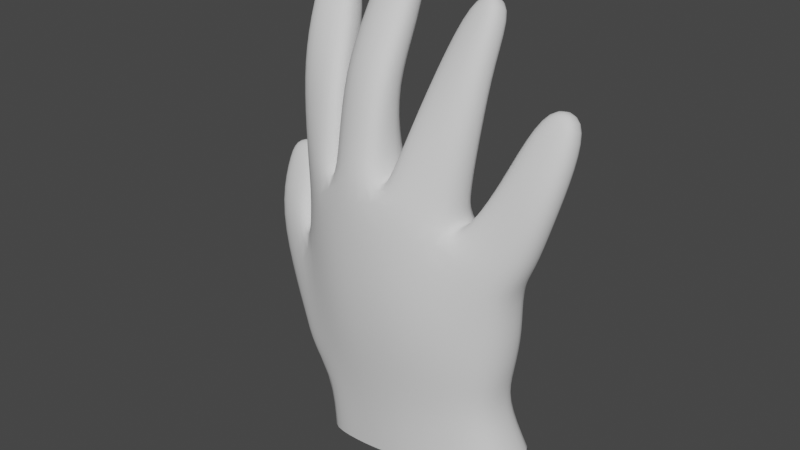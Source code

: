 # Source: hand.blend  (saved by Blender 2.93.21; exported with 4.5.12 LTS)
import bpy
from mathutils import Matrix  # noqa: F401  (used for matrix-valued properties, if any)

bpy.ops.wm.read_factory_settings(use_empty=True)
scene = bpy.context.scene
scene.name = 'Scene'

# ---- collections
col_collection = bpy.data.collections.new('Collection'); scene.collection.children.link(col_collection)

# ---- world
world_world = bpy.data.worlds.new('World'); scene.world = world_world
world_world.use_nodes = True; world_world.node_tree.nodes.clear()
_N = world_world.node_tree.nodes; _L = world_world.node_tree.links
n0 = _N.new('ShaderNodeOutputWorld'); n0.name = 'World Output'; n0.location = (300, 300)
n1 = _N.new('ShaderNodeBackground'); n1.name = 'Background'; n1.location = (10, 300)
n1.inputs[0].default_value = (0.05088, 0.05088, 0.05088, 1.0)
_L.new(n1.outputs[0], n0.inputs[0])
n0.is_active_output = True
world_world.color = (0.05088, 0.05088, 0.05088)
world_world.use_sun_shadow = False
world_world.sun_shadow_jitter_overblur = 0.0

# ---- meshes
me_cube_001 = bpy.data.meshes.new('Cube.001')
me_cube_001.from_pydata([(-0.8368, -1.497, -1.095), (-1.05, -1.255, 0.7315), (-0.7234, 1.938, -1.068), (-1.032, 0.9695, 0.7178), (0.7901, -1.275, -0.8406), (0.9442, -1.627, 0.4157), (0.824, 1.066, -0.8384), (0.979, 0.6858, 0.4079), (0.383, 0.8641, -0.898), (0.01854, 1.015, -0.9842), (-0.434, 2.115, -0.8068), (-0.559, 0.4678, 0.9781), (-0.01516, -0.03478, 1.063), (0.5407, 0.3365, 0.8008), (-0.4483, -1.79, -1.038), (-0.0942, -1.968, -0.9605), (0.2904, -1.876, -0.8989), (0.5003, -2.075, 0.8271), (-0.05725, -2.62, 1.087), (-0.5882, -2.258, 0.9871), (-1.046, -1.346, 0.1712), (-1.065, 0.9145, 0.1145), (0.9645, 0.9395, -0.05184), (0.9346, -1.374, -0.05343), (0.385, -2.53, 0.1976), (-0.09303, -2.593, 0.3641), (-0.5731, -2.405, 0.299), (-0.5447, -0.003062, 0.2979), (-0.02547, -0.3288, 0.3565), (0.4717, 0.247, 0.1913), (-1.061, 1.145, -0.8642), (-1.091, -1.159, -0.8754), (-1.302, 1.029, -0.438), (-1.293, -1.133, -0.3932), (-1.308, -0.7618, 0.4378), (-1.2, 0.5075, 0.3551), (-1.705, -0.3015, 0.275), (-1.605, 0.966, 0.1806), (-1.383, 0.3123, 0.7422), (-1.325, 1.319, 0.6433), (-1.75, 0.5233, 0.6957), (-1.717, 1.42, 0.5293), (-1.551, 1.333, 0.925), (-1.568, 1.848, 0.7964), (-1.777, 1.188, 0.8686), (-1.791, 1.667, 0.7275), (-1.108, -1.168, 1.133), (-1.107, 0.7772, 1.12), (-0.6818, -1.817, 1.184), (-0.6654, 0.3798, 1.171), (-1.19, -0.7791, 1.733), (-1.227, 0.7734, 1.619), (-0.7544, -1.08, 1.819), (-0.7979, 0.5557, 1.652), (-1.305, 1.021, 2.663), (-1.323, 1.935, 2.571), (-1.029, 1.184, 2.686), (-1.05, 2.096, 2.593), (-0.5796, 0.3304, 1.293), (-0.1472, -0.02197, 1.328), (-0.1747, -2.193, 1.357), (-0.5968, -1.839, 1.318), (-0.6267, 0.02342, 1.777), (-0.194, -0.1248, 1.821), (-0.1722, -1.657, 1.999), (-0.5854, -1.339, 1.976), (-0.6078, 2.022, 2.768), (-0.3179, 2.167, 2.776), (-0.2959, 1.229, 2.913), (-0.5892, 1.082, 2.905), (0.07191, -0.2751, 1.195), (0.5235, 0.05091, 1.105), (0.4993, -1.781, 1.155), (0.04423, -2.271, 1.224), (0.1724, 0.1784, 1.675), (0.5836, 0.1245, 1.641), (0.5487, -1.314, 1.738), (0.1397, -1.297, 1.76), (0.3753, 1.591, 2.559), (0.6353, 1.297, 2.555), (0.5915, 0.4482, 2.66), (0.328, 0.7458, 2.664), (0.7104, 0.2001, 0.8877), (1.115, 0.4634, 0.6459), (1.107, -1.26, 0.6668), (0.6903, -1.642, 0.9182), (0.8872, 0.3877, 1.197), (1.271, 0.2817, 1.069), (1.24, -1.085, 1.159), (0.8558, -1.032, 1.288), (1.113, 1.071, 1.879), (1.37, 0.9471, 1.861), (1.355, 0.08043, 1.937), (1.095, 0.2046, 1.956), (-1.293, 1.279, 2.047), (-0.8927, 1.504, 2.08), (-1.262, -0.08501, 2.178), (-0.8629, 0.05803, 2.217), (-0.23, 0.9813, 2.239), (-0.2047, -0.2849, 2.416), (-0.642, 1.017, 2.205), (-0.6071, -0.2012, 2.395), (0.266, 0.8794, 2.111), (0.6152, 0.5342, 2.115), (0.2094, -0.2137, 2.249), (0.555, -0.5611, 2.255), (0.9676, -0.571, 1.609), (0.9951, 0.7402, 1.502), (1.359, 0.6326, 1.485), (1.335, -0.5921, 1.593), (-0.8619, -0.1571, -1.183), (-1.135, 0.05064, 0.7079), (0.8773, -0.1135, -0.8292), (1.036, -0.4065, 0.367), (0.5487, -0.9068, 0.887), (-0.03369, -1.425, 1.169), (-0.5942, -0.938, 1.068), (1.029, -0.1359, -0.0767), (-1.131, -0.4769, 0.2911), (-1.112, 0.02631, -0.8894), (-1.352, -0.1189, -0.4841), (-1.198, -0.2685, 0.4158), (-1.711, 0.392, 0.2014), (-1.3, 0.7684, 0.7079), (-1.787, 1.001, 0.5917), (-1.553, 1.611, 0.8783), (-1.8, 1.445, 0.797), (-1.177, -0.1514, 1.114), (-0.6159, -0.8656, 1.191), (-1.274, -0.04435, 1.665), (-0.7088, -0.5959, 1.761), (-1.333, 1.493, 2.639), (-1.028, 1.673, 2.665), (-0.09829, -1.185, 1.353), (-0.652, -0.7252, 1.3), (-0.1222, -0.852, 1.916), (-0.6721, -0.565, 1.871), (-0.291, 1.755, 2.871), (-0.6177, 1.592, 2.862), (0.5776, -0.7404, 1.121), (-0.008818, -1.383, 1.224), (0.6318, -0.4711, 1.679), (0.09463, -0.6593, 1.731), (0.6315, 0.8802, 2.629), (0.3387, 1.213, 2.634), (1.17, -0.3732, 0.6182), (0.6355, -0.8091, 0.9405), (1.31, -0.4286, 1.092), (0.8086, -0.3334, 1.259), (1.379, 0.518, 1.915), (1.092, 0.6562, 1.938), (-0.8202, 0.6684, 2.143), (-1.338, 0.5578, 2.105), (-0.7014, 0.5994, 2.285), (-0.1574, 0.3916, 2.329), (0.6378, -0.07227, 2.185), (0.1844, 0.3832, 2.18), (1.401, -0.006596, 1.533), (0.9192, -0.01011, 1.557), (-0.899, 1.435, -0.4531), (0.9051, 1.011, -0.4419), (0.873, -1.358, -0.4433), (0.3458, -2.306, -0.3433), (-0.0934, -2.449, -0.2877), (-0.5201, -2.209, -0.3677), (-0.3505, 0.7913, -0.3012), (0.03574, 0.09187, -0.2899), (0.4454, 0.4048, -0.3484), (-0.9675, -1.49, -0.4615), (-1.178, 1.126, -0.6492), (-1.193, -1.142, -0.6353), (-1.232, -0.0214, -0.6859), (0.9665, -0.1357, -0.4479), (-0.8531, -1.337, -1.626), (-0.8056, 1.799, -1.633), (0.9631, -1.093, -1.342), (1.0, 1.519, -1.341), (0.5082, 1.294, -1.407), (0.09439, 1.475, -1.476), (-0.3172, 1.679, -1.569), (-0.4189, -1.663, -1.562), (-0.0234, -1.862, -1.476), (0.4059, -1.761, -1.407), (-0.8931, 0.07082, -1.734), (1.064, 0.2094, -1.328), (-0.2116, 1.355, -0.9565)], [], [(118, 111, 3, 21), (29, 13, 7, 22), (117, 113, 5, 23), (26, 19, 1, 20), (11, 3, 47, 49), (17, 5, 84, 85), (13, 12, 70, 71), (116, 19, 61, 134), (23, 5, 17, 24), (24, 17, 18, 25), (25, 18, 19, 26), (21, 3, 11, 27), (27, 11, 12, 28), (28, 12, 13, 29), (166, 28, 29, 167), (165, 27, 28, 166), (159, 21, 27, 165), (163, 25, 26, 164), (162, 24, 25, 163), (161, 23, 24, 162), (164, 26, 20, 168), (172, 117, 23, 161), (167, 29, 22, 160), (110, 0, 31, 119), (171, 120, 32, 169), (33, 20, 34, 36), (159, 2, 30, 169), (168, 20, 33, 170), (36, 34, 38, 40), (120, 33, 36, 122), (118, 21, 35, 121), (21, 32, 37, 35), (39, 41, 45, 43), (122, 36, 40, 124), (35, 37, 41, 39), (121, 35, 39, 123), (125, 43, 45, 126), (123, 39, 43, 125), (40, 38, 42, 44), (124, 40, 44, 126), (46, 48, 52, 50), (116, 11, 49, 128), (111, 1, 46, 127), (1, 19, 48, 46), (95, 94, 55, 57), (49, 47, 51, 53), (127, 46, 50, 129), (128, 49, 53, 130), (132, 131, 54, 56), (152, 96, 54, 131), (151, 95, 57, 132), (96, 97, 56, 54), (133, 59, 63, 135), (12, 11, 58, 59), (115, 12, 59, 133), (19, 18, 60, 61), (154, 98, 67, 137), (59, 58, 62, 63), (134, 61, 65, 136), (61, 60, 64, 65), (137, 138, 69, 68), (98, 100, 66, 67), (153, 101, 69, 138), (101, 99, 68, 69), (139, 71, 75, 141), (114, 13, 71, 139), (18, 17, 72, 73), (115, 18, 73, 140), (103, 102, 78, 79), (71, 70, 74, 75), (140, 73, 77, 142), (73, 72, 76, 77), (143, 144, 81, 80), (156, 104, 81, 144), (104, 105, 80, 81), (155, 103, 79, 143), (85, 84, 88, 89), (113, 7, 83, 145), (114, 17, 85, 146), (7, 13, 82, 83), (158, 106, 93, 150), (83, 82, 86, 87), (146, 85, 89, 148), (145, 83, 87, 147), (149, 150, 93, 92), (157, 108, 91, 149), (106, 109, 92, 93), (108, 107, 90, 91), (50, 52, 97, 96), (130, 53, 95, 151), (129, 50, 96, 152), (53, 51, 94, 95), (65, 64, 99, 101), (136, 65, 101, 153), (63, 62, 100, 98), (135, 63, 98, 154), (141, 75, 103, 155), (77, 76, 105, 104), (142, 77, 104, 156), (75, 74, 102, 103), (87, 86, 107, 108), (89, 88, 109, 106), (147, 87, 108, 157), (148, 89, 106, 158), (86, 148, 158, 107), (88, 147, 157, 109), (74, 142, 156, 102), (76, 141, 155, 105), (64, 135, 154, 99), (62, 136, 153, 100), (51, 129, 152, 94), (52, 130, 151, 97), (109, 157, 149, 92), (91, 90, 150, 149), (84, 145, 147, 88), (82, 146, 148, 86), (107, 158, 150, 90), (13, 114, 146, 82), (5, 113, 145, 84), (105, 155, 143, 80), (102, 156, 144, 78), (79, 78, 144, 143), (70, 140, 142, 74), (12, 115, 140, 70), (17, 114, 139, 72), (72, 139, 141, 76), (100, 153, 138, 66), (67, 66, 138, 137), (58, 134, 136, 62), (99, 154, 137, 68), (18, 115, 133, 60), (60, 133, 135, 64), (97, 151, 132, 56), (94, 152, 131, 55), (57, 55, 131, 132), (48, 128, 130, 52), (47, 127, 129, 51), (3, 111, 127, 47), (19, 116, 128, 48), (41, 124, 126, 45), (38, 123, 125, 42), (42, 125, 126, 44), (34, 121, 123, 38), (37, 122, 124, 41), (20, 118, 121, 34), (32, 120, 122, 37), (170, 33, 120, 171), (2, 110, 119, 30), (160, 22, 117, 172), (11, 116, 134, 58), (22, 7, 113, 117), (20, 1, 111, 118), (6, 160, 172, 112), (31, 170, 171, 119), (0, 168, 170, 31), (21, 159, 169, 32), (119, 171, 169, 30), (8, 167, 160, 6), (112, 172, 161, 4), (14, 164, 168, 0), (4, 161, 162, 16), (16, 162, 163, 15), (15, 163, 164, 14), (2, 159, 165, 10), (10, 165, 166, 9), (9, 166, 167, 8), (10, 9, 178, 179), (6, 112, 184, 176), (0, 110, 183, 173), (112, 4, 175, 184), (165, 10, 179, 185), (4, 16, 182, 175), (14, 0, 173, 180), (2, 10, 179, 174), (15, 14, 180, 181), (8, 6, 176, 177), (16, 15, 181, 182), (9, 8, 177, 178), (110, 2, 174, 183)])
me_cube_001.polygons.foreach_set('use_smooth', [True] * 179)
_uv = me_cube_001.uv_layers.new(name='UVMap')
_uv.uv.foreach_set('vector', [0.1597, 0.8547, 0.1538, 0.8352, 0.1486, 0.8127, 0.1575, 0.8075, 0.1047, 0.8176, 0.1125, 0.8356, 0.0892, 0.8403, 0.07447, 0.8286, 0.07109, 0.875, 0.08561, 0.8808, 0.1035, 0.917, 0.09369, 0.9204, 0.129, 0.9321, 0.1245, 0.9221, 0.1454, 0.8746, 0.1555, 0.8896, 0.1346, 0.7995, 0.1486, 0.8127, 0.144, 0.8191, 0.1353, 0.8123, 0.1186, 0.9326, 0.1035, 0.917, 0.1, 0.8992, 0.116, 0.9083, 0.1125, 0.8356, 0.1334, 0.8082, 0.133, 0.8327, 0.1181, 0.8398, 0.1403, 0.8236, 0.1245, 0.9221, 0.1306, 0.883, 0.1463, 0.8002, 0.09369, 0.9204, 0.1035, 0.917, 0.1186, 0.9326, 0.1191, 0.944, 0.1191, 0.944, 0.1186, 0.9326, 0.1052, 1.0, 0.1193, 0.951, 0.1193, 0.951, 0.1052, 1.0, 0.1245, 0.9221, 0.129, 0.9321, 0.1575, 0.8075, 0.1486, 0.8127, 0.1346, 0.7995, 0.1301, 0.8005, 0.1301, 0.8005, 0.1346, 0.7995, 0.1334, 0.8082, 0.1227, 0.8072, 0.1227, 0.8072, 0.1334, 0.8082, 0.1125, 0.8356, 0.1047, 0.8176, 0.1128, 0.7984, 0.1227, 0.8072, 0.1047, 0.8176, 0.09348, 0.8033, 0.1337, 0.7753, 0.1301, 0.8005, 0.1227, 0.8072, 0.1128, 0.7984, 0.1838, 0.7784, 0.1575, 0.8075, 0.1301, 0.8005, 0.1337, 0.7753, 0.1278, 0.9433, 0.1193, 0.951, 0.129, 0.9321, 0.1403, 0.9361, 0.1195, 0.9453, 0.1191, 0.944, 0.1193, 0.951, 0.1278, 0.9433, 0.08775, 0.9307, 0.09369, 0.9204, 0.1191, 0.944, 0.1195, 0.9453, 0.1403, 0.9361, 0.129, 0.9321, 0.1555, 0.8896, 0.1673, 0.9131, 0.05821, 0.8794, 0.07109, 0.875, 0.09369, 0.9204, 0.08775, 0.9307, 0.09348, 0.8033, 0.1047, 0.8176, 0.07447, 0.8286, 0.06165, 0.8184, 0.2314, 0.8722, 0.1867, 0.9367, 0.1901, 0.9106, 0.2144, 0.8568, 0.2047, 0.8554, 0.196, 0.8558, 0.187, 0.8099, 0.1966, 0.8024, 0.1781, 0.8928, 0.1555, 0.8896, 0.1624, 0.8647, 0.1706, 0.8531, 0.1838, 0.7784, 0.2261, 0.7494, 0.2086, 0.7989, 0.1966, 0.8024, 0.1673, 0.9131, 0.1555, 0.8896, 0.1781, 0.8928, 0.1839, 0.9015, 0.1706, 0.8531, 0.1624, 0.8647, 0.1622, 0.8363, 0.1658, 0.8338, 0.196, 0.8558, 0.1781, 0.8928, 0.1706, 0.8531, 0.1723, 0.8372, 0.1597, 0.8547, 0.1575, 0.8075, 0.1582, 0.8254, 0.1601, 0.849, 0.1575, 0.8075, 0.187, 0.8099, 0.1678, 0.8242, 0.1582, 0.8254, 0.1655, 0.8271, 0.1658, 0.8269, 0.1657, 0.8268, 0.1658, 0.8267, 0.1723, 0.8372, 0.1706, 0.8531, 0.1658, 0.8338, 0.1659, 0.8279, 0.1582, 0.8254, 0.1678, 0.8242, 0.1658, 0.8269, 0.1655, 0.8271, 0.1601, 0.849, 0.1582, 0.8254, 0.1655, 0.8271, 0.1624, 0.8275, 0.1658, 0.8265, 0.1658, 0.8267, 0.1657, 0.8268, 0.1654, 0.8268, 0.1624, 0.8275, 0.1655, 0.8271, 0.1658, 0.8267, 0.1658, 0.8265, 0.1658, 0.8338, 0.1622, 0.8363, 0.1649, 0.8262, 0.1651, 0.8272, 0.1659, 0.8279, 0.1658, 0.8338, 0.1651, 0.8272, 0.1654, 0.8268, 0.1438, 0.8624, 0.1276, 0.8799, 0.1384, 0.8452, 0.1413, 0.8448, 0.1403, 0.8236, 0.1346, 0.7995, 0.1353, 0.8123, 0.1312, 0.8326, 0.1538, 0.8352, 0.1454, 0.8746, 0.1438, 0.8624, 0.1494, 0.8383, 0.1454, 0.8746, 0.1245, 0.9221, 0.1276, 0.8799, 0.1438, 0.8624, 0.1395, 0.8251, 0.1396, 0.8253, 0.1394, 0.8251, 0.1394, 0.8251, 0.1353, 0.8123, 0.144, 0.8191, 0.1411, 0.8243, 0.1385, 0.8213, 0.1494, 0.8383, 0.1438, 0.8624, 0.1413, 0.8448, 0.1434, 0.8347, 0.1312, 0.8326, 0.1353, 0.8123, 0.1385, 0.8213, 0.1383, 0.8341, 0.1394, 0.8251, 0.1394, 0.825, 0.1395, 0.8256, 0.1394, 0.8249, 0.14, 0.8278, 0.1397, 0.8326, 0.1395, 0.8256, 0.1394, 0.825, 0.139, 0.8244, 0.1395, 0.8251, 0.1394, 0.8251, 0.1394, 0.8251, 0.1397, 0.8326, 0.1385, 0.8299, 0.1394, 0.8249, 0.1395, 0.8256, 0.1075, 0.8305, 0.1412, 0.7763, 0.1552, 0.7369, 0.1324, 0.8054, 0.1334, 0.8082, 0.1346, 0.7995, 0.1355, 0.7717, 0.1412, 0.7763, 0.1126, 0.8554, 0.1334, 0.8082, 0.1412, 0.7763, 0.1075, 0.8305, 0.1245, 0.9221, 0.1052, 1.0, 0.1016, 0.9119, 0.1306, 0.883, 0.174, 0.6003, 0.198, 0.4771, 0.2484, 0.0, 0.1906, 0.1696, 0.1412, 0.7763, 0.1355, 0.7717, 0.1382, 0.7244, 0.1552, 0.7369, 0.1463, 0.8002, 0.1306, 0.883, 0.123, 0.8283, 0.1345, 0.7732, 0.1306, 0.883, 0.1016, 0.9119, 0.1193, 0.8534, 0.123, 0.8283, 0.1906, 0.1696, 0.229, 0.2408, 0.1794, 0.3675, 0.1653, 0.3224, 0.198, 0.4771, 0.1767, 0.4643, 0.2665, 0.1178, 0.2484, 0.0, 0.167, 0.5513, 0.1404, 0.6918, 0.1794, 0.3675, 0.229, 0.2408, 0.1404, 0.6918, 0.1395, 0.7108, 0.1653, 0.3224, 0.1794, 0.3675, 0.1099, 0.8656, 0.1181, 0.8398, 0.1229, 0.8488, 0.1205, 0.8582, 0.1109, 0.8756, 0.1125, 0.8356, 0.1181, 0.8398, 0.1099, 0.8656, 0.1052, 1.0, 0.1186, 0.9326, 0.1174, 0.9114, 0.125, 0.9464, 0.1126, 0.8554, 0.1052, 1.0, 0.125, 0.9464, 0.1301, 0.8669, 0.1257, 0.8495, 0.126, 0.8491, 0.1259, 0.8489, 0.1259, 0.8489, 0.1181, 0.8398, 0.133, 0.8327, 0.1258, 0.8461, 0.1229, 0.8488, 0.1301, 0.8669, 0.125, 0.9464, 0.126, 0.8695, 0.128, 0.8515, 0.125, 0.9464, 0.1174, 0.9114, 0.123, 0.8754, 0.126, 0.8695, 0.1258, 0.8488, 0.1259, 0.849, 0.1258, 0.8489, 0.1255, 0.8496, 0.126, 0.8486, 0.1269, 0.8515, 0.1258, 0.8489, 0.1259, 0.849, 0.1269, 0.8515, 0.1258, 0.8569, 0.1255, 0.8496, 0.1258, 0.8489, 0.1253, 0.8528, 0.1257, 0.8495, 0.1259, 0.8489, 0.1258, 0.8488, 0.116, 0.9083, 0.1, 0.8992, 0.1042, 0.8849, 0.1098, 0.8827, 0.08561, 0.8808, 0.0892, 0.8403, 0.09452, 0.8517, 0.09019, 0.8768, 0.1109, 0.8756, 0.1186, 0.9326, 0.116, 0.9083, 0.1157, 0.8753, 0.0892, 0.8403, 0.1125, 0.8356, 0.1098, 0.8496, 0.09452, 0.8517, 0.1065, 0.8651, 0.1068, 0.872, 0.1051, 0.865, 0.1047, 0.8638, 0.09452, 0.8517, 0.1098, 0.8496, 0.1054, 0.8591, 0.1005, 0.8618, 0.1157, 0.8753, 0.116, 0.9083, 0.1098, 0.8827, 0.1103, 0.8668, 0.09019, 0.8768, 0.09452, 0.8517, 0.1005, 0.8618, 0.09846, 0.8744, 0.1044, 0.8643, 0.1047, 0.8638, 0.1051, 0.865, 0.1045, 0.8661, 0.1028, 0.8672, 0.1038, 0.8634, 0.1044, 0.8636, 0.1044, 0.8643, 0.1068, 0.872, 0.1045, 0.8732, 0.1045, 0.8661, 0.1051, 0.865, 0.1038, 0.8634, 0.1047, 0.8626, 0.1045, 0.8635, 0.1044, 0.8636, 0.1413, 0.8448, 0.1384, 0.8452, 0.1385, 0.8299, 0.1397, 0.8326, 0.1383, 0.8341, 0.1385, 0.8213, 0.1395, 0.8251, 0.139, 0.8244, 0.1434, 0.8347, 0.1413, 0.8448, 0.1397, 0.8326, 0.14, 0.8278, 0.1385, 0.8213, 0.1411, 0.8243, 0.1396, 0.8253, 0.1395, 0.8251, 0.123, 0.8283, 0.1193, 0.8534, 0.1395, 0.7108, 0.1404, 0.6918, 0.1345, 0.7732, 0.123, 0.8283, 0.1404, 0.6918, 0.167, 0.5513, 0.1552, 0.7369, 0.1382, 0.7244, 0.1767, 0.4643, 0.198, 0.4771, 0.1324, 0.8054, 0.1552, 0.7369, 0.198, 0.4771, 0.174, 0.6003, 0.1205, 0.8582, 0.1229, 0.8488, 0.1257, 0.8495, 0.1253, 0.8528, 0.126, 0.8695, 0.123, 0.8754, 0.1258, 0.8569, 0.1269, 0.8515, 0.128, 0.8515, 0.126, 0.8695, 0.1269, 0.8515, 0.126, 0.8486, 0.1229, 0.8488, 0.1258, 0.8461, 0.126, 0.8491, 0.1257, 0.8495, 0.1005, 0.8618, 0.1054, 0.8591, 0.1047, 0.8626, 0.1038, 0.8634, 0.1098, 0.8827, 0.1042, 0.8849, 0.1045, 0.8732, 0.1068, 0.872, 0.09846, 0.8744, 0.1005, 0.8618, 0.1038, 0.8634, 0.1028, 0.8672, 0.1103, 0.8668, 0.1098, 0.8827, 0.1068, 0.872, 0.1065, 0.8651, 0.1054, 0.8591, 0.1103, 0.8668, 0.1065, 0.8651, 0.1047, 0.8626, 0.1042, 0.8849, 0.09846, 0.8744, 0.1028, 0.8672, 0.1045, 0.8732, 0.1258, 0.8461, 0.128, 0.8515, 0.126, 0.8486, 0.126, 0.8491, 0.123, 0.8754, 0.1205, 0.8582, 0.1253, 0.8528, 0.1258, 0.8569, 0.1193, 0.8534, 0.1324, 0.8054, 0.174, 0.6003, 0.1395, 0.7108, 0.1382, 0.7244, 0.1345, 0.7732, 0.167, 0.5513, 0.1767, 0.4643, 0.1411, 0.8243, 0.1434, 0.8347, 0.14, 0.8278, 0.1396, 0.8253, 0.1384, 0.8452, 0.1383, 0.8341, 0.139, 0.8244, 0.1385, 0.8299, 0.1045, 0.8732, 0.1028, 0.8672, 0.1044, 0.8643, 0.1045, 0.8661, 0.1044, 0.8636, 0.1045, 0.8635, 0.1047, 0.8638, 0.1044, 0.8643, 0.1, 0.8992, 0.09019, 0.8768, 0.09846, 0.8744, 0.1042, 0.8849, 0.1098, 0.8496, 0.1157, 0.8753, 0.1103, 0.8668, 0.1054, 0.8591, 0.1047, 0.8626, 0.1065, 0.8651, 0.1047, 0.8638, 0.1045, 0.8635, 0.1125, 0.8356, 0.1109, 0.8756, 0.1157, 0.8753, 0.1098, 0.8496, 0.1035, 0.917, 0.08561, 0.8808, 0.09019, 0.8768, 0.1, 0.8992, 0.1258, 0.8569, 0.1253, 0.8528, 0.1258, 0.8488, 0.1255, 0.8496, 0.126, 0.8491, 0.126, 0.8486, 0.1259, 0.849, 0.1259, 0.8489, 0.1259, 0.8489, 0.1259, 0.8489, 0.1259, 0.849, 0.1258, 0.8488, 0.133, 0.8327, 0.1301, 0.8669, 0.128, 0.8515, 0.1258, 0.8461, 0.1334, 0.8082, 0.1126, 0.8554, 0.1301, 0.8669, 0.133, 0.8327, 0.1186, 0.9326, 0.1109, 0.8756, 0.1099, 0.8656, 0.1174, 0.9114, 0.1174, 0.9114, 0.1099, 0.8656, 0.1205, 0.8582, 0.123, 0.8754, 0.1767, 0.4643, 0.167, 0.5513, 0.229, 0.2408, 0.2665, 0.1178, 0.2484, 0.0, 0.2665, 0.1178, 0.229, 0.2408, 0.1906, 0.1696, 0.1355, 0.7717, 0.1463, 0.8002, 0.1345, 0.7732, 0.1382, 0.7244, 0.1395, 0.7108, 0.174, 0.6003, 0.1906, 0.1696, 0.1653, 0.3224, 0.1052, 1.0, 0.1126, 0.8554, 0.1075, 0.8305, 0.1016, 0.9119, 0.1016, 0.9119, 0.1075, 0.8305, 0.1324, 0.8054, 0.1193, 0.8534, 0.1385, 0.8299, 0.139, 0.8244, 0.1394, 0.8251, 0.1394, 0.8249, 0.1396, 0.8253, 0.14, 0.8278, 0.1394, 0.825, 0.1394, 0.8251, 0.1394, 0.8251, 0.1394, 0.8251, 0.1394, 0.825, 0.1394, 0.8251, 0.1276, 0.8799, 0.1312, 0.8326, 0.1383, 0.8341, 0.1384, 0.8452, 0.144, 0.8191, 0.1494, 0.8383, 0.1434, 0.8347, 0.1411, 0.8243, 0.1486, 0.8127, 0.1538, 0.8352, 0.1494, 0.8383, 0.144, 0.8191, 0.1245, 0.9221, 0.1403, 0.8236, 0.1312, 0.8326, 0.1276, 0.8799, 0.1658, 0.8269, 0.1659, 0.8279, 0.1654, 0.8268, 0.1657, 0.8268, 0.1622, 0.8363, 0.1624, 0.8275, 0.1658, 0.8265, 0.1649, 0.8262, 0.1649, 0.8262, 0.1658, 0.8265, 0.1654, 0.8268, 0.1651, 0.8272, 0.1624, 0.8647, 0.1601, 0.849, 0.1624, 0.8275, 0.1622, 0.8363, 0.1678, 0.8242, 0.1723, 0.8372, 0.1659, 0.8279, 0.1658, 0.8269, 0.1555, 0.8896, 0.1597, 0.8547, 0.1601, 0.849, 0.1624, 0.8647, 0.187, 0.8099, 0.196, 0.8558, 0.1723, 0.8372, 0.1678, 0.8242, 0.1839, 0.9015, 0.1781, 0.8928, 0.196, 0.8558, 0.2047, 0.8554, 0.2261, 0.7494, 0.2314, 0.8722, 0.2144, 0.8568, 0.2086, 0.7989, 0.06165, 0.8184, 0.07447, 0.8286, 0.07109, 0.875, 0.05821, 0.8794, 0.1346, 0.7995, 0.1403, 0.8236, 0.1463, 0.8002, 0.1355, 0.7717, 0.07447, 0.8286, 0.0892, 0.8403, 0.08561, 0.8808, 0.07109, 0.875, 0.1555, 0.8896, 0.1454, 0.8746, 0.1538, 0.8352, 0.1597, 0.8547, 0.04193, 0.8061, 0.06165, 0.8184, 0.05821, 0.8794, 0.04084, 0.8839, 0.1901, 0.9106, 0.1839, 0.9015, 0.2047, 0.8554, 0.2144, 0.8568, 0.1867, 0.9367, 0.1673, 0.9131, 0.1839, 0.9015, 0.1901, 0.9106, 0.1575, 0.8075, 0.1838, 0.7784, 0.1966, 0.8024, 0.187, 0.8099, 0.2144, 0.8568, 0.2047, 0.8554, 0.1966, 0.8024, 0.2086, 0.7989, 0.07004, 0.7832, 0.09348, 0.8033, 0.06165, 0.8184, 0.04193, 0.8061, 0.04084, 0.8839, 0.05821, 0.8794, 0.08775, 0.9307, 0.07573, 0.942, 0.1617, 0.9523, 0.1403, 0.9361, 0.1673, 0.9131, 0.1867, 0.9367, 0.07573, 0.942, 0.08775, 0.9307, 0.1195, 0.9453, 0.1144, 0.9592, 0.1144, 0.9592, 0.1195, 0.9453, 0.1278, 0.9433, 0.1378, 0.9586, 0.1378, 0.9586, 0.1278, 0.9433, 0.1403, 0.9361, 0.1617, 0.9523, 0.2261, 0.7494, 0.1838, 0.7784, 0.1337, 0.7753, 0.2077, 0.7288, 0.1156, 0.6854, 0.1337, 0.7753, 0.1128, 0.7984, 0.08473, 0.7589, 0.08473, 0.7589, 0.1128, 0.7984, 0.09348, 0.8033, 0.07004, 0.7832, 0.1156, 0.6854, 0.08473, 0.7589, 0.04886, 0.728, 0.05961, 0.7002, 0.04193, 0.8061, 0.04084, 0.8839, 0.003793, 0.8713, 0.0, 0.7755, 0.1867, 0.9367, 0.2314, 0.8722, 0.2665, 0.8671, 0.2193, 0.9527, 0.04084, 0.8839, 0.07573, 0.942, 0.044, 0.9569, 0.003793, 0.8713, 0.3039, 0.07425, 0.2665, 0.01869, 0.3039, 0.0, 0.3017, 0.03301, 0.07573, 0.942, 0.1144, 0.9592, 0.1017, 0.9902, 0.044, 0.9569, 0.1617, 0.9523, 0.1867, 0.9367, 0.2193, 0.9527, 0.1841, 0.9823, 0.2261, 0.7494, 0.2077, 0.7288, 0.2641, 0.727, 0.2619, 0.7589, 0.1378, 0.9586, 0.1617, 0.9523, 0.1841, 0.9823, 0.1437, 0.9935, 0.07004, 0.7832, 0.04193, 0.8061, 0.0, 0.7755, 0.03386, 0.7556, 0.1144, 0.9592, 0.1378, 0.9586, 0.1437, 0.9935, 0.1017, 0.9902, 0.08473, 0.7589, 0.07004, 0.7832, 0.03386, 0.7556, 0.04886, 0.728, 0.2314, 0.8722, 0.2261, 0.7494, 0.2619, 0.7589, 0.2665, 0.8671])
_ca = me_cube_001.color_attributes.new('Col', 'BYTE_COLOR', 'CORNER')
_ca.data.foreach_set('color', [1.0, 1.0, 1.0, 1.0, 1.0, 1.0, 1.0, 1.0, 1.0, 1.0, 1.0, 1.0, 1.0, 1.0, 1.0, 1.0, 1.0, 1.0, 1.0, 1.0, 1.0, 1.0, 1.0, 1.0, 1.0, 1.0, 1.0, 1.0, 1.0, 1.0, 1.0, 1.0, 1.0, 1.0, 1.0, 1.0, 1.0, 1.0, 1.0, 1.0, 1.0, 1.0, 1.0, 1.0, 1.0, 1.0, 1.0, 1.0, 1.0, 1.0, 1.0, 1.0, 1.0, 1.0, 1.0, 1.0, 1.0, 1.0, 1.0, 1.0, 1.0, 1.0, 1.0, 1.0, 1.0, 1.0, 1.0, 1.0, 1.0, 1.0, 1.0, 1.0, 1.0, 1.0, 1.0, 1.0, 1.0, 1.0, 1.0, 1.0, 1.0, 1.0, 1.0, 1.0, 1.0, 1.0, 1.0, 1.0, 1.0, 1.0, 1.0, 1.0, 1.0, 1.0, 1.0, 1.0, 1.0, 1.0, 1.0, 1.0, 1.0, 1.0, 1.0, 1.0, 1.0, 1.0, 1.0, 1.0, 1.0, 1.0, 1.0, 1.0, 1.0, 1.0, 1.0, 1.0, 1.0, 1.0, 1.0, 1.0, 1.0, 1.0, 1.0, 1.0, 1.0, 1.0, 1.0, 1.0, 1.0, 1.0, 1.0, 1.0, 1.0, 1.0, 1.0, 1.0, 1.0, 1.0, 1.0, 1.0, 1.0, 1.0, 1.0, 1.0, 1.0, 1.0, 1.0, 1.0, 1.0, 1.0, 1.0, 1.0, 1.0, 1.0, 1.0, 1.0, 1.0, 1.0, 1.0, 1.0, 1.0, 1.0, 1.0, 1.0, 1.0, 1.0, 1.0, 1.0, 1.0, 1.0, 1.0, 1.0, 1.0, 1.0, 1.0, 1.0, 1.0, 1.0, 1.0, 1.0, 1.0, 1.0, 1.0, 1.0, 1.0, 1.0, 1.0, 1.0, 1.0, 1.0, 1.0, 1.0, 1.0, 1.0, 1.0, 1.0, 1.0, 1.0, 1.0, 1.0, 1.0, 1.0, 1.0, 1.0, 1.0, 1.0, 1.0, 1.0, 1.0, 1.0, 1.0, 1.0, 1.0, 1.0, 1.0, 1.0, 1.0, 1.0, 1.0, 1.0, 1.0, 1.0, 1.0, 1.0, 1.0, 1.0, 1.0, 1.0, 1.0, 1.0, 1.0, 1.0, 1.0, 1.0, 1.0, 1.0, 1.0, 1.0, 1.0, 1.0, 1.0, 1.0, 1.0, 1.0, 1.0, 1.0, 1.0, 1.0, 1.0, 1.0, 1.0, 1.0, 1.0, 1.0, 1.0, 1.0, 1.0, 1.0, 1.0, 1.0, 1.0, 1.0, 1.0, 1.0, 1.0, 1.0, 1.0, 1.0, 1.0, 1.0, 1.0, 1.0, 1.0, 1.0, 1.0, 1.0, 1.0, 1.0, 1.0, 1.0, 1.0, 1.0, 1.0, 1.0, 1.0, 1.0, 1.0, 1.0, 1.0, 1.0, 1.0, 1.0, 1.0, 1.0, 1.0, 1.0, 1.0, 1.0, 1.0, 1.0, 1.0, 1.0, 1.0, 1.0, 1.0, 1.0, 1.0, 1.0, 1.0, 1.0, 1.0, 1.0, 1.0, 1.0, 1.0, 1.0, 1.0, 1.0, 1.0, 1.0, 1.0, 1.0, 1.0, 1.0, 1.0, 1.0, 1.0, 1.0, 1.0, 1.0, 1.0, 1.0, 1.0, 1.0, 1.0, 1.0, 1.0, 1.0, 1.0, 1.0, 1.0, 1.0, 1.0, 1.0, 1.0, 1.0, 1.0, 1.0, 1.0, 1.0, 1.0, 1.0, 1.0, 1.0, 1.0, 1.0, 1.0, 1.0, 1.0, 1.0, 1.0, 1.0, 1.0, 1.0, 1.0, 1.0, 1.0, 1.0, 1.0, 1.0, 1.0, 1.0, 1.0, 1.0, 1.0, 1.0, 1.0, 1.0, 1.0, 1.0, 1.0, 1.0, 1.0, 1.0, 1.0, 1.0, 1.0, 1.0, 1.0, 1.0, 1.0, 1.0, 1.0, 1.0, 1.0, 1.0, 1.0, 1.0, 1.0, 1.0, 1.0, 1.0, 1.0, 1.0, 1.0, 1.0, 1.0, 1.0, 1.0, 1.0, 1.0, 1.0, 1.0, 1.0, 1.0, 1.0, 1.0, 1.0, 1.0, 1.0, 1.0, 1.0, 1.0, 1.0, 1.0, 1.0, 1.0, 1.0, 1.0, 1.0, 1.0, 1.0, 1.0, 1.0, 1.0, 1.0, 1.0, 1.0, 1.0, 1.0, 1.0, 1.0, 1.0, 1.0, 1.0, 1.0, 1.0, 1.0, 1.0, 1.0, 1.0, 1.0, 1.0, 1.0, 1.0, 1.0, 1.0, 1.0, 1.0, 1.0, 1.0, 1.0, 1.0, 1.0, 1.0, 1.0, 1.0, 1.0, 1.0, 1.0, 1.0, 1.0, 1.0, 1.0, 1.0, 1.0, 1.0, 1.0, 1.0, 1.0, 1.0, 1.0, 1.0, 1.0, 1.0, 1.0, 1.0, 1.0, 1.0, 1.0, 1.0, 1.0, 1.0, 1.0, 1.0, 1.0, 1.0, 1.0, 1.0, 1.0, 1.0, 1.0, 1.0, 1.0, 1.0, 1.0, 1.0, 1.0, 1.0, 1.0, 1.0, 1.0, 1.0, 1.0, 1.0, 1.0, 1.0, 1.0, 1.0, 1.0, 1.0, 1.0, 1.0, 1.0, 1.0, 1.0, 1.0, 1.0, 1.0, 1.0, 1.0, 1.0, 1.0, 1.0, 1.0, 1.0, 1.0, 1.0, 1.0, 1.0, 1.0, 1.0, 1.0, 1.0, 1.0, 1.0, 1.0, 1.0, 1.0, 1.0, 1.0, 1.0, 1.0, 1.0, 1.0, 1.0, 1.0, 1.0, 1.0, 1.0, 1.0, 1.0, 1.0, 1.0, 1.0, 1.0, 1.0, 1.0, 1.0, 1.0, 1.0, 1.0, 1.0, 1.0, 1.0, 1.0, 1.0, 1.0, 1.0, 1.0, 1.0, 1.0, 1.0, 1.0, 1.0, 1.0, 1.0, 1.0, 1.0, 1.0, 1.0, 1.0, 1.0, 1.0, 1.0, 1.0, 1.0, 1.0, 1.0, 1.0, 1.0, 1.0, 1.0, 1.0, 1.0, 1.0, 1.0, 1.0, 1.0, 1.0, 1.0, 1.0, 1.0, 1.0, 1.0, 1.0, 1.0, 1.0, 1.0, 1.0, 1.0, 1.0, 1.0, 1.0, 1.0, 1.0, 1.0, 1.0, 1.0, 1.0, 1.0, 1.0, 1.0, 1.0, 1.0, 1.0, 1.0, 1.0, 1.0, 1.0, 1.0, 1.0, 1.0, 1.0, 1.0, 1.0, 1.0, 1.0, 1.0, 1.0, 1.0, 1.0, 1.0, 1.0, 1.0, 1.0, 1.0, 1.0, 1.0, 1.0, 1.0, 1.0, 1.0, 1.0, 1.0, 1.0, 1.0, 1.0, 1.0, 1.0, 1.0, 1.0, 1.0, 1.0, 1.0, 1.0, 1.0, 1.0, 1.0, 1.0, 1.0, 1.0, 1.0, 1.0, 1.0, 1.0, 1.0, 1.0, 1.0, 1.0, 1.0, 1.0, 1.0, 1.0, 1.0, 1.0, 1.0, 1.0, 1.0, 1.0, 1.0, 1.0, 1.0, 1.0, 1.0, 1.0, 1.0, 1.0, 1.0, 1.0, 1.0, 1.0, 1.0, 1.0, 1.0, 1.0, 1.0, 1.0, 1.0, 1.0, 1.0, 1.0, 1.0, 1.0, 1.0, 1.0, 1.0, 1.0, 1.0, 1.0, 1.0, 1.0, 1.0, 1.0, 1.0, 1.0, 1.0, 1.0, 1.0, 1.0, 1.0, 1.0, 1.0, 1.0, 1.0, 1.0, 1.0, 1.0, 1.0, 1.0, 1.0, 1.0, 1.0, 1.0, 1.0, 1.0, 1.0, 1.0, 1.0, 1.0, 1.0, 1.0, 1.0, 1.0, 1.0, 1.0, 1.0, 1.0, 1.0, 1.0, 1.0, 1.0, 1.0, 1.0, 1.0, 1.0, 1.0, 1.0, 1.0, 1.0, 1.0, 1.0, 1.0, 1.0, 1.0, 1.0, 1.0, 1.0, 1.0, 1.0, 1.0, 1.0, 1.0, 1.0, 1.0, 1.0, 1.0, 1.0, 1.0, 1.0, 1.0, 1.0, 1.0, 1.0, 1.0, 1.0, 1.0, 1.0, 1.0, 1.0, 1.0, 1.0, 1.0, 1.0, 1.0, 1.0, 1.0, 1.0, 1.0, 1.0, 1.0, 1.0, 1.0, 1.0, 1.0, 1.0, 1.0, 1.0, 1.0, 1.0, 1.0, 1.0, 1.0, 1.0, 1.0, 1.0, 1.0, 1.0, 1.0, 1.0, 1.0, 1.0, 1.0, 1.0, 1.0, 1.0, 1.0, 1.0, 1.0, 1.0, 1.0, 1.0, 1.0, 1.0, 1.0, 1.0, 1.0, 1.0, 1.0, 1.0, 1.0, 1.0, 1.0, 1.0, 1.0, 1.0, 1.0, 1.0, 1.0, 1.0, 1.0, 1.0, 1.0, 1.0, 1.0, 1.0, 1.0, 1.0, 1.0, 1.0, 1.0, 1.0, 1.0, 1.0, 1.0, 1.0, 1.0, 1.0, 1.0, 1.0, 1.0, 1.0, 1.0, 1.0, 1.0, 1.0, 1.0, 1.0, 1.0, 1.0, 1.0, 1.0, 1.0, 1.0, 1.0, 1.0, 1.0, 1.0, 1.0, 1.0, 1.0, 1.0, 1.0, 1.0, 1.0, 1.0, 1.0, 1.0, 1.0, 1.0, 1.0, 1.0, 1.0, 1.0, 1.0, 1.0, 1.0, 1.0, 1.0, 1.0, 1.0, 1.0, 1.0, 1.0, 1.0, 1.0, 1.0, 1.0, 1.0, 1.0, 1.0, 1.0, 1.0, 1.0, 1.0, 1.0, 1.0, 1.0, 1.0, 1.0, 1.0, 1.0, 1.0, 1.0, 1.0, 1.0, 1.0, 1.0, 1.0, 1.0, 1.0, 1.0, 1.0, 1.0, 1.0, 1.0, 1.0, 1.0, 1.0, 1.0, 1.0, 1.0, 1.0, 1.0, 1.0, 1.0, 1.0, 1.0, 1.0, 1.0, 1.0, 1.0, 1.0, 1.0, 1.0, 1.0, 1.0, 1.0, 1.0, 1.0, 1.0, 1.0, 1.0, 1.0, 1.0, 1.0, 1.0, 1.0, 1.0, 1.0, 1.0, 1.0, 1.0, 1.0, 1.0, 1.0, 1.0, 1.0, 1.0, 1.0, 1.0, 1.0, 1.0, 1.0, 1.0, 1.0, 1.0, 1.0, 1.0, 1.0, 1.0, 1.0, 1.0, 1.0, 1.0, 1.0, 1.0, 1.0, 1.0, 1.0, 1.0, 1.0, 1.0, 1.0, 1.0, 1.0, 1.0, 1.0, 1.0, 1.0, 1.0, 1.0, 1.0, 1.0, 1.0, 1.0, 1.0, 1.0, 1.0, 1.0, 1.0, 1.0, 1.0, 1.0, 1.0, 1.0, 1.0, 1.0, 1.0, 1.0, 1.0, 1.0, 1.0, 1.0, 1.0, 1.0, 1.0, 1.0, 1.0, 1.0, 1.0, 1.0, 1.0, 1.0, 1.0, 1.0, 1.0, 1.0, 1.0, 1.0, 1.0, 1.0, 1.0, 1.0, 1.0, 1.0, 1.0, 1.0, 1.0, 1.0, 1.0, 1.0, 1.0, 1.0, 1.0, 1.0, 1.0, 1.0, 1.0, 1.0, 1.0, 1.0, 1.0, 1.0, 1.0, 1.0, 1.0, 1.0, 1.0, 1.0, 1.0, 1.0, 1.0, 1.0, 1.0, 1.0, 1.0, 1.0, 1.0, 1.0, 1.0, 1.0, 1.0, 1.0, 1.0, 1.0, 1.0, 1.0, 1.0, 1.0, 1.0, 1.0, 1.0, 1.0, 1.0, 1.0, 1.0, 1.0, 1.0, 1.0, 1.0, 1.0, 1.0, 1.0, 1.0, 1.0, 1.0, 1.0, 1.0, 1.0, 1.0, 1.0, 1.0, 1.0, 1.0, 1.0, 1.0, 1.0, 1.0, 1.0, 1.0, 1.0, 1.0, 1.0, 1.0, 1.0, 1.0, 1.0, 1.0, 1.0, 1.0, 1.0, 1.0, 1.0, 1.0, 1.0, 1.0, 1.0, 1.0, 1.0, 1.0, 1.0, 1.0, 1.0, 1.0, 1.0, 1.0, 1.0, 1.0, 1.0, 1.0, 1.0, 1.0, 1.0, 1.0, 1.0, 1.0, 1.0, 1.0, 1.0, 1.0, 1.0, 1.0, 1.0, 1.0, 1.0, 1.0, 1.0, 1.0, 1.0, 1.0, 1.0, 1.0, 1.0, 1.0, 1.0, 1.0, 1.0, 1.0, 1.0, 1.0, 1.0, 1.0, 1.0, 1.0, 1.0, 1.0, 1.0, 1.0, 1.0, 1.0, 1.0, 1.0, 1.0, 1.0, 1.0, 1.0, 1.0, 1.0, 1.0, 1.0, 1.0, 1.0, 1.0, 1.0, 1.0, 1.0, 1.0, 1.0, 1.0, 1.0, 1.0, 1.0, 1.0, 1.0, 1.0, 1.0, 1.0, 1.0, 1.0, 1.0, 1.0, 1.0, 1.0, 1.0, 1.0, 1.0, 1.0, 1.0, 1.0, 1.0, 1.0, 1.0, 1.0, 1.0, 1.0, 1.0, 1.0, 1.0, 1.0, 1.0, 1.0, 1.0, 1.0, 1.0, 1.0, 1.0, 1.0, 1.0, 1.0, 1.0, 1.0, 1.0, 1.0, 1.0, 1.0, 1.0, 1.0, 1.0, 1.0, 1.0, 1.0, 1.0, 1.0, 1.0, 1.0, 1.0, 1.0, 1.0, 1.0, 1.0, 1.0, 1.0, 1.0, 1.0, 1.0, 1.0, 1.0, 1.0, 1.0, 1.0, 1.0, 1.0, 1.0, 1.0, 1.0, 1.0, 1.0, 1.0, 1.0, 1.0, 1.0, 1.0, 1.0, 1.0, 1.0, 1.0, 1.0, 1.0, 1.0, 1.0, 1.0, 1.0, 1.0, 1.0, 1.0, 1.0, 1.0, 1.0, 1.0, 1.0, 1.0, 1.0, 1.0, 1.0, 1.0, 1.0, 1.0, 1.0, 1.0, 1.0, 1.0, 1.0, 1.0, 1.0, 1.0, 1.0, 1.0, 1.0, 1.0, 1.0, 1.0, 1.0, 1.0, 1.0, 1.0, 1.0, 1.0, 1.0, 1.0, 1.0, 1.0, 1.0, 1.0, 1.0, 1.0, 1.0, 1.0, 1.0, 1.0, 1.0, 1.0, 1.0, 1.0, 1.0, 1.0, 1.0, 1.0, 1.0, 1.0, 1.0, 1.0, 1.0, 1.0, 1.0, 1.0, 1.0, 1.0, 1.0, 1.0, 1.0, 1.0, 1.0, 1.0, 1.0, 1.0, 1.0, 1.0, 1.0, 1.0, 1.0, 1.0, 1.0, 1.0, 1.0, 1.0, 1.0, 1.0, 1.0, 1.0, 1.0, 1.0, 1.0, 1.0, 1.0, 1.0, 1.0, 1.0, 1.0, 1.0, 1.0, 1.0, 1.0, 1.0, 1.0, 1.0, 1.0, 1.0, 1.0, 1.0, 1.0, 1.0, 1.0, 1.0, 1.0, 1.0, 1.0, 1.0, 1.0, 1.0, 1.0, 1.0, 1.0, 1.0, 1.0, 1.0, 1.0, 1.0, 1.0, 1.0, 1.0, 1.0, 1.0, 1.0, 1.0, 1.0, 1.0, 1.0, 1.0, 1.0, 1.0, 1.0, 1.0, 1.0, 1.0, 1.0, 1.0, 1.0, 1.0, 1.0, 1.0, 1.0, 1.0, 1.0, 1.0, 1.0, 1.0, 1.0, 1.0, 1.0, 1.0, 1.0, 1.0, 1.0, 1.0, 1.0, 1.0, 1.0, 1.0, 1.0, 1.0, 1.0, 1.0, 1.0, 1.0, 1.0, 1.0, 1.0, 1.0, 1.0, 1.0, 1.0, 1.0, 1.0, 1.0, 1.0, 1.0, 1.0, 1.0, 1.0, 1.0, 1.0, 1.0, 1.0, 1.0, 1.0, 1.0, 1.0, 1.0, 1.0, 1.0, 1.0, 1.0, 1.0, 1.0, 1.0, 1.0, 1.0, 1.0, 1.0, 1.0, 1.0, 1.0, 1.0, 1.0, 1.0, 1.0, 1.0, 1.0, 1.0, 1.0, 1.0, 1.0, 1.0, 1.0, 1.0, 1.0, 1.0, 1.0, 1.0, 1.0, 1.0, 1.0, 1.0, 1.0, 1.0, 1.0, 1.0, 1.0, 1.0, 1.0, 1.0, 1.0, 1.0, 1.0, 1.0, 1.0, 1.0, 1.0, 1.0, 1.0, 1.0, 1.0, 1.0, 1.0, 1.0, 1.0, 1.0, 1.0, 1.0, 1.0, 1.0, 1.0, 1.0, 1.0, 1.0, 1.0, 1.0, 1.0, 1.0, 1.0, 1.0, 1.0, 1.0, 1.0, 1.0, 1.0, 1.0, 1.0, 1.0, 1.0, 1.0, 1.0, 1.0, 1.0, 1.0, 1.0, 1.0, 1.0, 1.0, 1.0, 1.0, 1.0, 1.0, 1.0, 1.0, 1.0, 1.0, 1.0, 1.0, 1.0, 1.0, 1.0, 1.0, 1.0, 1.0, 1.0, 1.0, 1.0, 1.0, 1.0, 1.0, 1.0, 1.0, 1.0, 1.0, 1.0, 1.0, 1.0, 1.0, 1.0, 1.0, 1.0, 1.0, 1.0, 1.0, 1.0, 1.0, 1.0, 1.0, 1.0, 1.0, 1.0, 1.0, 1.0, 1.0, 1.0, 1.0, 1.0, 1.0, 1.0, 1.0, 1.0, 1.0, 1.0, 1.0, 1.0, 1.0, 1.0, 1.0, 1.0, 1.0, 1.0, 1.0, 1.0, 1.0, 1.0, 1.0, 1.0, 1.0, 1.0, 1.0, 1.0, 1.0, 1.0, 1.0, 1.0, 1.0, 1.0, 1.0, 1.0, 1.0, 1.0, 1.0, 1.0, 1.0, 1.0, 1.0, 1.0, 1.0, 1.0, 1.0, 1.0, 1.0, 1.0, 1.0, 1.0, 1.0, 1.0, 1.0, 1.0, 1.0, 1.0, 1.0, 1.0, 1.0, 1.0, 1.0, 1.0, 1.0, 1.0, 1.0, 1.0, 1.0, 1.0, 1.0, 1.0, 1.0, 1.0, 1.0, 1.0, 1.0, 1.0, 1.0, 1.0, 1.0, 1.0, 1.0, 1.0, 1.0, 1.0, 1.0, 1.0, 1.0, 1.0, 1.0, 1.0, 1.0, 1.0, 1.0, 1.0, 1.0, 1.0, 1.0, 1.0, 1.0, 1.0, 1.0, 1.0, 1.0, 1.0, 1.0, 1.0, 1.0, 1.0, 1.0, 1.0, 1.0, 1.0, 1.0, 1.0, 1.0, 1.0, 1.0, 1.0, 1.0, 1.0, 1.0, 1.0, 1.0, 1.0, 1.0, 1.0, 1.0, 1.0, 1.0, 1.0, 1.0, 1.0, 1.0, 1.0, 1.0, 1.0, 1.0, 1.0, 1.0, 1.0, 1.0, 1.0, 1.0, 1.0, 1.0, 1.0, 1.0, 1.0, 1.0, 1.0, 1.0, 1.0, 1.0, 1.0, 1.0, 1.0, 1.0, 1.0, 1.0, 1.0, 1.0, 1.0, 1.0, 1.0, 1.0, 1.0, 1.0, 1.0, 1.0, 1.0, 1.0, 1.0, 1.0, 1.0, 1.0, 1.0, 1.0, 1.0, 1.0, 1.0, 1.0, 1.0, 1.0, 1.0, 1.0, 1.0, 1.0, 1.0, 1.0, 1.0, 1.0, 1.0, 1.0, 1.0, 1.0, 1.0, 1.0, 1.0, 1.0, 1.0, 1.0, 1.0, 1.0, 1.0, 1.0, 1.0, 1.0, 1.0, 1.0, 1.0, 1.0, 1.0, 1.0, 1.0, 1.0, 1.0, 1.0, 1.0, 1.0, 1.0, 1.0, 1.0, 1.0, 1.0, 1.0, 1.0, 1.0, 1.0, 1.0, 1.0, 1.0, 1.0, 1.0, 1.0, 1.0, 1.0, 1.0, 1.0, 1.0, 1.0, 1.0, 1.0, 1.0, 1.0, 1.0, 1.0, 1.0, 1.0, 1.0, 1.0, 1.0, 1.0, 1.0, 1.0, 1.0, 1.0, 1.0, 1.0, 1.0, 1.0, 1.0, 1.0, 1.0, 1.0, 1.0, 1.0, 1.0, 1.0, 1.0, 1.0, 1.0, 1.0, 1.0, 1.0, 1.0, 1.0, 1.0, 1.0, 1.0, 1.0, 1.0, 1.0, 1.0, 1.0, 1.0, 1.0, 1.0, 1.0, 1.0, 1.0, 1.0, 1.0, 1.0, 1.0, 1.0, 1.0, 1.0, 1.0, 1.0, 1.0, 1.0, 1.0, 1.0, 1.0, 1.0, 1.0, 1.0, 1.0, 1.0, 1.0, 1.0, 1.0, 1.0, 1.0, 1.0, 1.0, 1.0, 1.0, 1.0, 1.0, 1.0, 1.0, 1.0, 1.0, 1.0, 1.0, 1.0, 1.0, 1.0, 1.0, 1.0, 1.0, 1.0, 1.0, 1.0, 1.0, 1.0, 1.0, 1.0, 1.0, 1.0, 1.0, 1.0, 1.0, 1.0, 1.0, 1.0, 1.0, 1.0, 1.0, 1.0, 1.0, 1.0, 1.0, 1.0, 1.0, 1.0, 1.0, 1.0, 1.0, 1.0, 1.0, 1.0, 1.0, 1.0, 1.0, 1.0, 1.0, 1.0, 1.0, 1.0, 1.0, 1.0, 1.0, 1.0, 1.0, 1.0, 1.0, 1.0, 1.0, 1.0, 1.0, 1.0, 1.0, 1.0, 1.0, 1.0, 1.0, 1.0, 1.0, 1.0, 1.0, 1.0, 1.0, 1.0, 1.0, 1.0, 1.0, 1.0, 1.0, 1.0, 1.0, 1.0, 1.0, 1.0, 1.0, 1.0, 1.0, 1.0, 1.0, 1.0, 1.0, 1.0, 1.0, 1.0, 1.0, 1.0, 1.0, 1.0, 1.0, 1.0, 1.0, 1.0, 1.0, 1.0, 1.0, 1.0, 1.0, 1.0, 1.0, 1.0, 1.0, 1.0, 1.0, 1.0, 1.0, 1.0, 1.0, 1.0, 1.0, 1.0, 1.0, 1.0, 1.0, 1.0, 1.0, 1.0, 1.0, 1.0, 1.0, 1.0, 1.0, 1.0, 1.0, 1.0, 1.0, 1.0, 1.0, 1.0, 1.0, 1.0, 1.0, 1.0, 1.0, 1.0, 1.0, 1.0, 1.0, 1.0, 1.0, 1.0, 1.0, 1.0, 1.0, 1.0, 1.0, 1.0, 1.0, 1.0, 1.0, 1.0, 1.0, 1.0, 1.0, 1.0, 1.0, 1.0, 1.0, 1.0, 1.0, 1.0, 1.0, 1.0, 1.0, 1.0, 1.0, 1.0, 1.0, 1.0, 1.0, 1.0, 1.0, 1.0, 1.0, 1.0, 1.0, 1.0, 1.0, 1.0, 1.0, 1.0, 1.0, 1.0, 1.0, 1.0, 1.0, 1.0, 1.0, 1.0, 1.0, 1.0, 1.0, 1.0, 1.0, 1.0, 1.0, 1.0, 1.0, 1.0, 1.0, 1.0, 1.0, 1.0, 1.0, 1.0, 1.0, 1.0, 1.0, 1.0, 1.0, 1.0, 1.0, 1.0, 1.0, 1.0, 1.0, 1.0, 1.0, 1.0, 1.0, 1.0, 1.0, 1.0, 1.0, 1.0, 1.0, 1.0, 1.0, 1.0, 1.0, 1.0, 1.0, 1.0, 1.0, 1.0, 1.0, 1.0, 1.0, 1.0, 1.0, 1.0, 1.0, 1.0, 1.0, 1.0, 1.0, 1.0, 1.0, 1.0, 1.0, 1.0, 1.0, 1.0, 1.0, 1.0, 1.0, 1.0, 1.0, 1.0, 1.0, 1.0, 1.0, 1.0, 1.0, 1.0, 1.0, 1.0, 1.0, 1.0, 1.0, 1.0, 1.0, 1.0, 1.0, 1.0, 1.0, 1.0, 1.0, 1.0, 1.0, 1.0, 1.0, 1.0, 1.0, 1.0, 1.0, 1.0, 1.0, 1.0, 1.0, 1.0, 1.0, 1.0, 1.0, 1.0, 1.0, 1.0, 1.0, 1.0, 1.0, 1.0, 1.0, 1.0, 1.0, 1.0, 1.0, 1.0, 1.0, 1.0, 1.0, 1.0, 1.0, 1.0, 1.0, 1.0, 1.0, 1.0, 1.0, 1.0, 1.0, 1.0, 1.0, 1.0, 1.0, 1.0, 1.0, 1.0, 1.0, 1.0, 1.0, 1.0, 1.0, 1.0, 1.0, 1.0, 1.0, 1.0, 1.0, 1.0, 1.0, 1.0, 1.0, 1.0, 1.0, 1.0, 1.0, 1.0, 1.0, 1.0, 1.0, 1.0, 1.0, 1.0, 1.0, 1.0, 1.0, 1.0, 1.0, 1.0, 1.0, 1.0, 1.0, 1.0, 1.0, 1.0, 1.0, 1.0, 1.0, 1.0, 1.0, 1.0, 1.0, 1.0, 1.0, 1.0, 1.0, 1.0, 1.0, 1.0, 1.0, 1.0, 1.0, 1.0, 1.0, 1.0, 1.0, 1.0, 1.0, 1.0, 1.0, 1.0, 1.0, 1.0, 1.0, 1.0, 1.0, 1.0, 1.0, 1.0, 1.0, 1.0, 1.0, 1.0, 1.0, 1.0, 1.0, 1.0, 1.0, 1.0, 1.0, 1.0, 1.0, 1.0, 1.0, 1.0, 1.0, 1.0, 1.0, 1.0, 1.0, 1.0, 1.0, 1.0, 1.0, 1.0, 1.0, 1.0, 1.0, 1.0, 1.0, 1.0, 1.0, 1.0, 1.0, 1.0, 1.0, 1.0, 1.0, 1.0, 1.0, 1.0, 1.0, 1.0, 1.0, 1.0, 1.0, 1.0, 1.0, 1.0, 1.0, 1.0, 1.0, 1.0, 1.0, 1.0, 1.0, 1.0, 1.0, 1.0, 1.0, 1.0, 1.0, 1.0, 1.0, 1.0, 1.0, 1.0, 1.0, 1.0, 1.0, 1.0, 1.0, 1.0, 1.0, 1.0, 1.0, 1.0, 1.0, 1.0, 1.0, 1.0, 1.0, 1.0, 1.0, 1.0, 1.0, 1.0, 1.0, 1.0, 1.0, 1.0, 1.0, 1.0, 1.0, 1.0, 1.0, 1.0, 1.0, 1.0, 1.0, 1.0, 1.0, 1.0, 1.0, 1.0, 1.0, 1.0, 1.0, 1.0, 1.0, 1.0, 1.0, 1.0, 1.0, 1.0, 1.0, 1.0, 1.0, 1.0, 1.0, 1.0, 1.0, 1.0, 1.0, 1.0, 1.0, 1.0, 1.0, 1.0, 1.0, 1.0, 1.0, 1.0, 1.0, 1.0, 1.0, 1.0, 1.0, 1.0, 1.0, 1.0, 1.0, 1.0, 1.0, 1.0, 1.0, 1.0, 1.0, 1.0, 1.0, 1.0, 1.0, 1.0, 1.0, 1.0, 1.0, 1.0, 1.0, 1.0, 1.0, 1.0, 1.0, 1.0, 1.0, 1.0, 1.0, 1.0, 1.0, 1.0, 1.0, 1.0, 1.0, 1.0, 1.0, 1.0, 1.0, 1.0, 1.0, 1.0, 1.0, 1.0, 1.0, 1.0, 1.0, 1.0, 1.0, 1.0, 1.0, 1.0, 1.0, 1.0, 1.0, 1.0, 1.0, 1.0, 1.0, 1.0, 1.0, 1.0, 1.0, 1.0, 1.0, 1.0, 1.0, 1.0, 1.0, 1.0, 1.0, 1.0, 1.0, 1.0, 1.0, 1.0, 1.0, 1.0, 1.0, 1.0, 1.0, 1.0, 1.0, 1.0, 1.0, 1.0, 1.0, 1.0, 1.0, 1.0, 1.0, 1.0, 1.0, 1.0, 1.0, 1.0, 1.0, 1.0, 1.0, 1.0, 1.0, 1.0, 1.0, 1.0, 1.0, 1.0, 1.0, 1.0, 1.0, 1.0, 1.0, 1.0, 1.0, 1.0, 1.0, 1.0, 1.0, 1.0, 1.0, 1.0, 1.0, 1.0, 1.0, 1.0, 1.0, 1.0, 1.0, 1.0, 1.0, 1.0, 1.0, 1.0, 1.0, 1.0, 1.0, 1.0, 1.0, 1.0, 1.0, 1.0, 1.0, 1.0, 1.0, 1.0, 1.0, 1.0, 1.0, 1.0, 1.0, 1.0, 1.0, 1.0, 1.0, 1.0, 1.0, 1.0, 1.0, 1.0, 1.0, 1.0, 1.0, 1.0, 1.0, 1.0, 1.0, 1.0, 1.0, 1.0, 1.0, 1.0, 1.0, 1.0, 1.0, 1.0, 1.0, 1.0, 1.0, 1.0, 1.0, 1.0, 1.0, 1.0, 1.0, 1.0, 1.0, 1.0, 1.0, 1.0, 1.0, 1.0, 1.0, 1.0, 1.0, 1.0, 1.0, 1.0, 1.0, 1.0, 1.0, 1.0, 1.0, 1.0, 1.0, 1.0, 1.0, 1.0, 1.0, 1.0, 1.0, 1.0, 1.0, 1.0, 1.0, 1.0, 1.0, 1.0, 1.0, 1.0, 1.0, 1.0, 1.0, 1.0, 1.0, 1.0, 1.0, 1.0, 1.0, 1.0, 1.0, 1.0, 1.0, 1.0, 1.0, 1.0, 1.0, 1.0, 1.0, 1.0, 1.0, 1.0, 1.0, 1.0, 1.0, 1.0, 1.0, 1.0, 1.0, 1.0, 1.0, 1.0, 1.0, 1.0, 1.0, 1.0, 1.0, 1.0, 1.0, 1.0, 1.0, 1.0, 1.0, 1.0, 1.0, 1.0, 1.0, 1.0, 1.0, 1.0, 1.0, 1.0, 1.0, 1.0, 1.0, 1.0, 1.0, 1.0, 1.0, 1.0, 1.0, 1.0, 1.0, 1.0, 1.0, 1.0, 1.0, 1.0, 1.0, 1.0, 1.0, 1.0, 1.0, 1.0, 1.0, 1.0, 1.0, 1.0, 1.0, 1.0, 1.0, 1.0, 1.0, 1.0, 1.0, 1.0, 1.0, 1.0, 1.0, 1.0, 1.0, 1.0, 1.0, 1.0, 1.0, 1.0, 1.0, 1.0, 1.0, 1.0, 1.0, 1.0])
me_cube_001.use_remesh_fix_poles = True
me_cube_001.use_remesh_preserve_attributes = False
me_cube_001.update()

# ---- objects
ob_cube = bpy.data.objects.new('Cube', me_cube_001)
ob_empty = bpy.data.objects.new('Empty', None)

# ---- transforms, parenting, visibility, modifiers, constraints
ob_cube.location = (2.831, -2.847, 0.0)
ob_cube.scale = (1.0, 0.2489, 1.0)
_m = ob_cube.modifiers.new('Subdivision', 'SUBSURF')
ob_empty.location = (0.1917, 8.249, 0.6948)
ob_empty.rotation_euler = (1.571, -0.06386, -8.592e-09)
ob_empty.scale = (1.424, 1.424, 1.424)
ob_empty.empty_display_type = 'IMAGE'
ob_empty.empty_display_size = 5.0

# ---- collection membership
scene.collection.objects.link(ob_cube)
scene.collection.objects.link(ob_empty)

# ---- scene / render settings (as saved in the file)
scene.frame_start = 1; scene.frame_end = 250; scene.frame_set(0)
scene.render.engine = 'BLENDER_EEVEE_NEXT'
scene.cycles.use_denoising = False
scene.cycles.samples = 128
scene.cycles.sampling_pattern = 'TABULATED_SOBOL'
scene.cycles.use_adaptive_sampling = False
scene.cycles.use_light_tree = False
scene.view_settings.view_transform = 'Filmic'
bpy.context.view_layer.update()

# ---- added for rendering (the .blend has no active camera and no usable light): camera, sun
cam_auto = bpy.data.cameras.new('AutoCamera')
cam_auto.lens = 50.0
cam_auto.sensor_width = 36.0
cam_auto.clip_end = 1000.0
ob_auto_camera = bpy.data.objects.new('AutoCamera', cam_auto)
scene.collection.objects.link(ob_auto_camera)
ob_auto_camera.location = (7.96773, -9.30733, 4.8583)
ob_auto_camera.rotation_euler = (1.09748, -7.21219e-08, 0.694738)
scene.camera = ob_auto_camera
light_auto_sun = bpy.data.lights.new('AutoSun', 'SUN')
light_auto_sun.energy = 3.0
light_auto_sun.angle = 0.0523599
ob_auto_sun = bpy.data.objects.new('AutoSun', light_auto_sun)
scene.collection.objects.link(ob_auto_sun)
ob_auto_sun.rotation_euler = (0.872665, 0.174533, 0.523599)
bpy.context.view_layer.update()

